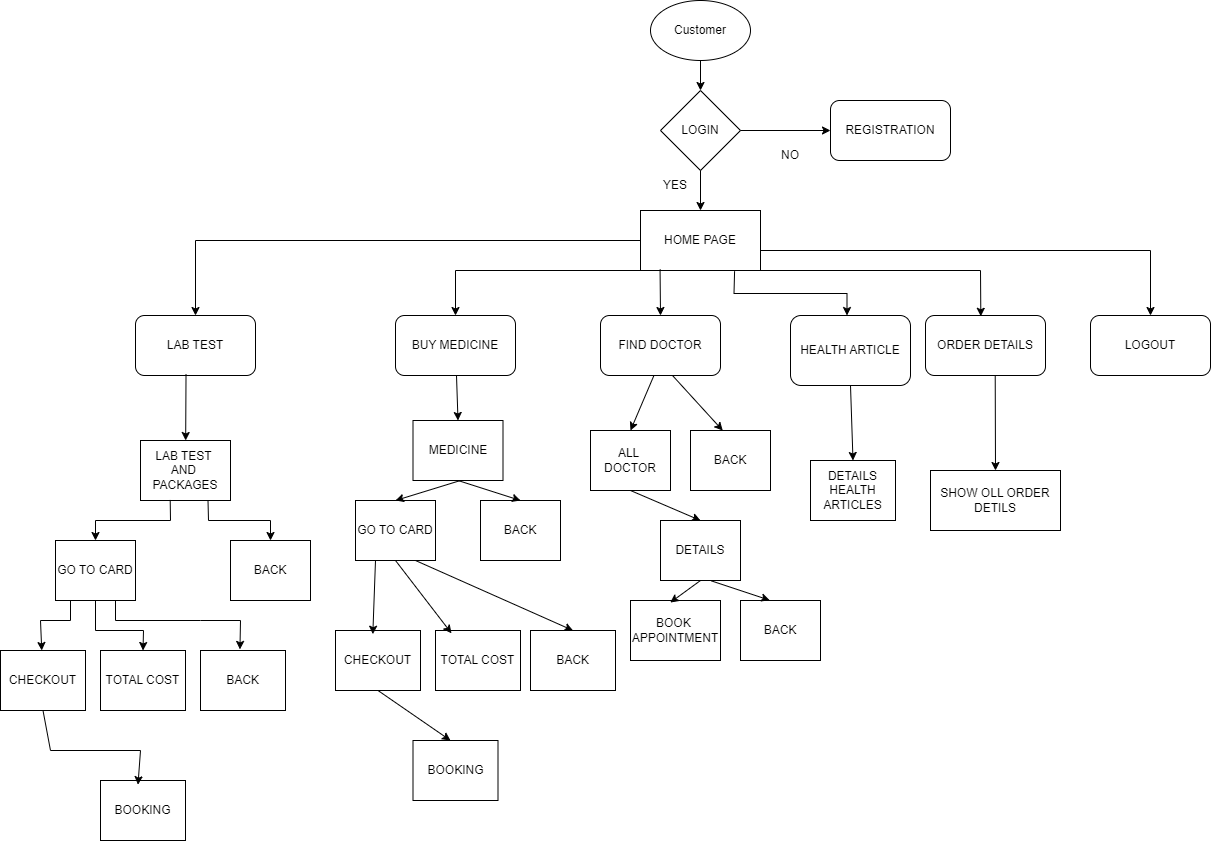

The diagram above was exported from draw.io. Its source (the exported page's mxGraphModel, read from the mxfile embedded in the PNG):
<mxGraphModel dx="2294" dy="693" grid="1" gridSize="10" guides="1" tooltips="1" connect="1" arrows="1" fold="1" page="1" pageScale="1" pageWidth="850" pageHeight="1100" math="0" shadow="0">
  <root>
    <mxCell id="0" />
    <mxCell id="1" parent="0" />
    <mxCell id="8R08Jyh6kaAd7MHOoNa0-1" value="Customer" style="ellipse;whiteSpace=wrap;html=1;" vertex="1" parent="1">
      <mxGeometry x="30" y="50" width="100" height="60" as="geometry" />
    </mxCell>
    <mxCell id="8R08Jyh6kaAd7MHOoNa0-4" value="REGISTRATION" style="rounded=1;whiteSpace=wrap;html=1;" vertex="1" parent="1">
      <mxGeometry x="210" y="150" width="120" height="60" as="geometry" />
    </mxCell>
    <mxCell id="8R08Jyh6kaAd7MHOoNa0-6" value="HOME PAGE" style="rounded=0;whiteSpace=wrap;html=1;" vertex="1" parent="1">
      <mxGeometry x="20" y="260" width="120" height="60" as="geometry" />
    </mxCell>
    <mxCell id="8R08Jyh6kaAd7MHOoNa0-7" value="BUY MEDICINE" style="rounded=1;whiteSpace=wrap;html=1;" vertex="1" parent="1">
      <mxGeometry x="-225" y="365" width="120" height="60" as="geometry" />
    </mxCell>
    <mxCell id="8R08Jyh6kaAd7MHOoNa0-9" value="FIND DOCTOR" style="rounded=1;whiteSpace=wrap;html=1;" vertex="1" parent="1">
      <mxGeometry x="-20" y="365" width="120" height="60" as="geometry" />
    </mxCell>
    <mxCell id="8R08Jyh6kaAd7MHOoNa0-10" value="HEALTH ARTICLE" style="rounded=1;whiteSpace=wrap;html=1;" vertex="1" parent="1">
      <mxGeometry x="170" y="365" width="120" height="70" as="geometry" />
    </mxCell>
    <mxCell id="8R08Jyh6kaAd7MHOoNa0-11" value="ORDER DETAILS" style="rounded=1;whiteSpace=wrap;html=1;" vertex="1" parent="1">
      <mxGeometry x="305" y="365" width="120" height="60" as="geometry" />
    </mxCell>
    <mxCell id="8R08Jyh6kaAd7MHOoNa0-12" value="LOGOUT" style="rounded=1;whiteSpace=wrap;html=1;" vertex="1" parent="1">
      <mxGeometry x="470" y="365" width="120" height="60" as="geometry" />
    </mxCell>
    <mxCell id="8R08Jyh6kaAd7MHOoNa0-13" value="LAB TEST" style="rounded=1;whiteSpace=wrap;html=1;" vertex="1" parent="1">
      <mxGeometry x="-485" y="365" width="120" height="60" as="geometry" />
    </mxCell>
    <mxCell id="8R08Jyh6kaAd7MHOoNa0-14" value="LOGIN" style="rhombus;whiteSpace=wrap;html=1;" vertex="1" parent="1">
      <mxGeometry x="40" y="140" width="80" height="80" as="geometry" />
    </mxCell>
    <mxCell id="8R08Jyh6kaAd7MHOoNa0-16" value="GO TO CARD" style="rounded=0;whiteSpace=wrap;html=1;" vertex="1" parent="1">
      <mxGeometry x="-565" y="590" width="80" height="60" as="geometry" />
    </mxCell>
    <mxCell id="8R08Jyh6kaAd7MHOoNa0-17" value="LAB TEST&amp;nbsp; AND&amp;nbsp;&lt;br&gt;PACKAGES" style="rounded=0;whiteSpace=wrap;html=1;" vertex="1" parent="1">
      <mxGeometry x="-480" y="490" width="90" height="60" as="geometry" />
    </mxCell>
    <mxCell id="8R08Jyh6kaAd7MHOoNa0-20" value="BACK" style="rounded=0;whiteSpace=wrap;html=1;" vertex="1" parent="1">
      <mxGeometry x="-390" y="590" width="80" height="60" as="geometry" />
    </mxCell>
    <mxCell id="8R08Jyh6kaAd7MHOoNa0-23" value="TOTAL COST" style="rounded=0;whiteSpace=wrap;html=1;" vertex="1" parent="1">
      <mxGeometry x="-520" y="700" width="85" height="60" as="geometry" />
    </mxCell>
    <mxCell id="8R08Jyh6kaAd7MHOoNa0-24" value="BACK" style="rounded=0;whiteSpace=wrap;html=1;" vertex="1" parent="1">
      <mxGeometry x="-420" y="700" width="85" height="60" as="geometry" />
    </mxCell>
    <mxCell id="8R08Jyh6kaAd7MHOoNa0-25" value="CHECKOUT" style="rounded=0;whiteSpace=wrap;html=1;" vertex="1" parent="1">
      <mxGeometry x="-620" y="700" width="85" height="60" as="geometry" />
    </mxCell>
    <mxCell id="8R08Jyh6kaAd7MHOoNa0-26" value="BOOKING" style="rounded=0;whiteSpace=wrap;html=1;" vertex="1" parent="1">
      <mxGeometry x="-520" y="830" width="85" height="60" as="geometry" />
    </mxCell>
    <mxCell id="8R08Jyh6kaAd7MHOoNa0-27" value="GO TO CARD" style="rounded=0;whiteSpace=wrap;html=1;" vertex="1" parent="1">
      <mxGeometry x="-265" y="550" width="80" height="60" as="geometry" />
    </mxCell>
    <mxCell id="8R08Jyh6kaAd7MHOoNa0-28" value="&amp;nbsp;MEDICINE&amp;nbsp;" style="rounded=0;whiteSpace=wrap;html=1;" vertex="1" parent="1">
      <mxGeometry x="-207.5" y="470" width="90" height="60" as="geometry" />
    </mxCell>
    <mxCell id="8R08Jyh6kaAd7MHOoNa0-29" value="BACK" style="rounded=0;whiteSpace=wrap;html=1;" vertex="1" parent="1">
      <mxGeometry x="-140" y="550" width="80" height="60" as="geometry" />
    </mxCell>
    <mxCell id="8R08Jyh6kaAd7MHOoNa0-30" value="TOTAL COST" style="rounded=0;whiteSpace=wrap;html=1;" vertex="1" parent="1">
      <mxGeometry x="-185" y="680" width="85" height="60" as="geometry" />
    </mxCell>
    <mxCell id="8R08Jyh6kaAd7MHOoNa0-31" value="BACK" style="rounded=0;whiteSpace=wrap;html=1;" vertex="1" parent="1">
      <mxGeometry x="-90" y="680" width="85" height="60" as="geometry" />
    </mxCell>
    <mxCell id="8R08Jyh6kaAd7MHOoNa0-32" value="CHECKOUT" style="rounded=0;whiteSpace=wrap;html=1;" vertex="1" parent="1">
      <mxGeometry x="-285" y="680" width="85" height="60" as="geometry" />
    </mxCell>
    <mxCell id="8R08Jyh6kaAd7MHOoNa0-33" value="BOOKING" style="rounded=0;whiteSpace=wrap;html=1;" vertex="1" parent="1">
      <mxGeometry x="-207.5" y="790" width="85" height="60" as="geometry" />
    </mxCell>
    <mxCell id="8R08Jyh6kaAd7MHOoNa0-34" value="ALL&amp;nbsp; DOCTOR" style="rounded=0;whiteSpace=wrap;html=1;" vertex="1" parent="1">
      <mxGeometry x="-30" y="480" width="80" height="60" as="geometry" />
    </mxCell>
    <mxCell id="8R08Jyh6kaAd7MHOoNa0-35" value="BACK" style="rounded=0;whiteSpace=wrap;html=1;" vertex="1" parent="1">
      <mxGeometry x="70" y="480" width="80" height="60" as="geometry" />
    </mxCell>
    <mxCell id="8R08Jyh6kaAd7MHOoNa0-36" value="DETAILS" style="rounded=0;whiteSpace=wrap;html=1;" vertex="1" parent="1">
      <mxGeometry x="40" y="570" width="80" height="60" as="geometry" />
    </mxCell>
    <mxCell id="8R08Jyh6kaAd7MHOoNa0-37" value="BOOK&amp;nbsp;&lt;br&gt;APPOINTMENT" style="rounded=0;whiteSpace=wrap;html=1;" vertex="1" parent="1">
      <mxGeometry x="10" y="650" width="90" height="60" as="geometry" />
    </mxCell>
    <mxCell id="8R08Jyh6kaAd7MHOoNa0-38" value="BACK" style="rounded=0;whiteSpace=wrap;html=1;" vertex="1" parent="1">
      <mxGeometry x="120" y="650" width="80" height="60" as="geometry" />
    </mxCell>
    <mxCell id="8R08Jyh6kaAd7MHOoNa0-40" value="DETAILS HEALTH ARTICLES" style="rounded=0;whiteSpace=wrap;html=1;" vertex="1" parent="1">
      <mxGeometry x="190" y="510" width="85" height="60" as="geometry" />
    </mxCell>
    <mxCell id="8R08Jyh6kaAd7MHOoNa0-42" value="SHOW OLL ORDER DETILS" style="rounded=0;whiteSpace=wrap;html=1;" vertex="1" parent="1">
      <mxGeometry x="310" y="520" width="130" height="60" as="geometry" />
    </mxCell>
    <mxCell id="8R08Jyh6kaAd7MHOoNa0-44" value="" style="endArrow=classic;html=1;rounded=0;exitX=0.5;exitY=1;exitDx=0;exitDy=0;entryX=0.5;entryY=0;entryDx=0;entryDy=0;" edge="1" parent="1" source="8R08Jyh6kaAd7MHOoNa0-1" target="8R08Jyh6kaAd7MHOoNa0-14">
      <mxGeometry width="50" height="50" relative="1" as="geometry">
        <mxPoint x="-130" y="310" as="sourcePoint" />
        <mxPoint x="-80" y="260" as="targetPoint" />
      </mxGeometry>
    </mxCell>
    <mxCell id="8R08Jyh6kaAd7MHOoNa0-45" value="" style="endArrow=classic;html=1;rounded=0;entryX=0;entryY=0.5;entryDx=0;entryDy=0;exitX=1;exitY=0.5;exitDx=0;exitDy=0;" edge="1" parent="1" source="8R08Jyh6kaAd7MHOoNa0-14" target="8R08Jyh6kaAd7MHOoNa0-4">
      <mxGeometry width="50" height="50" relative="1" as="geometry">
        <mxPoint x="-20" y="160" as="sourcePoint" />
        <mxPoint x="30" y="110" as="targetPoint" />
      </mxGeometry>
    </mxCell>
    <mxCell id="8R08Jyh6kaAd7MHOoNa0-46" value="NO" style="text;html=1;strokeColor=none;fillColor=none;align=center;verticalAlign=middle;whiteSpace=wrap;rounded=0;" vertex="1" parent="1">
      <mxGeometry x="150" y="190" width="40" height="30" as="geometry" />
    </mxCell>
    <mxCell id="8R08Jyh6kaAd7MHOoNa0-47" value="YES" style="text;html=1;strokeColor=none;fillColor=none;align=center;verticalAlign=middle;whiteSpace=wrap;rounded=0;" vertex="1" parent="1">
      <mxGeometry x="25" y="220" width="60" height="30" as="geometry" />
    </mxCell>
    <mxCell id="8R08Jyh6kaAd7MHOoNa0-49" value="" style="endArrow=classic;html=1;rounded=0;entryX=0.5;entryY=0;entryDx=0;entryDy=0;exitX=0.5;exitY=1;exitDx=0;exitDy=0;" edge="1" parent="1" source="8R08Jyh6kaAd7MHOoNa0-14" target="8R08Jyh6kaAd7MHOoNa0-6">
      <mxGeometry width="50" height="50" relative="1" as="geometry">
        <mxPoint x="-20" y="160" as="sourcePoint" />
        <mxPoint x="30" y="110" as="targetPoint" />
      </mxGeometry>
    </mxCell>
    <mxCell id="8R08Jyh6kaAd7MHOoNa0-52" value="" style="endArrow=classic;html=1;rounded=0;exitX=0;exitY=0.5;exitDx=0;exitDy=0;entryX=0.5;entryY=0;entryDx=0;entryDy=0;" edge="1" parent="1" source="8R08Jyh6kaAd7MHOoNa0-6" target="8R08Jyh6kaAd7MHOoNa0-13">
      <mxGeometry width="50" height="50" relative="1" as="geometry">
        <mxPoint x="-20" y="310" as="sourcePoint" />
        <mxPoint x="-440" y="310" as="targetPoint" />
        <Array as="points">
          <mxPoint x="-425" y="290" />
        </Array>
      </mxGeometry>
    </mxCell>
    <mxCell id="8R08Jyh6kaAd7MHOoNa0-53" value="" style="endArrow=classic;html=1;rounded=0;entryX=0.5;entryY=0;entryDx=0;entryDy=0;exitX=0;exitY=1;exitDx=0;exitDy=0;" edge="1" parent="1" source="8R08Jyh6kaAd7MHOoNa0-6" target="8R08Jyh6kaAd7MHOoNa0-7">
      <mxGeometry width="50" height="50" relative="1" as="geometry">
        <mxPoint x="-165" y="320" as="sourcePoint" />
        <mxPoint x="-90" y="290" as="targetPoint" />
        <Array as="points">
          <mxPoint x="-165" y="320" />
        </Array>
      </mxGeometry>
    </mxCell>
    <mxCell id="8R08Jyh6kaAd7MHOoNa0-54" value="" style="endArrow=classic;html=1;rounded=0;entryX=0.5;entryY=0;entryDx=0;entryDy=0;exitX=0.163;exitY=0.982;exitDx=0;exitDy=0;exitPerimeter=0;" edge="1" parent="1" source="8R08Jyh6kaAd7MHOoNa0-6" target="8R08Jyh6kaAd7MHOoNa0-9">
      <mxGeometry width="50" height="50" relative="1" as="geometry">
        <mxPoint x="10" y="380" as="sourcePoint" />
        <mxPoint x="60" y="330" as="targetPoint" />
      </mxGeometry>
    </mxCell>
    <mxCell id="8R08Jyh6kaAd7MHOoNa0-55" value="" style="endArrow=classic;html=1;rounded=0;exitX=0.784;exitY=1.012;exitDx=0;exitDy=0;exitPerimeter=0;" edge="1" parent="1" source="8R08Jyh6kaAd7MHOoNa0-6">
      <mxGeometry width="50" height="50" relative="1" as="geometry">
        <mxPoint x="113.5" y="323" as="sourcePoint" />
        <mxPoint x="226.5" y="365" as="targetPoint" />
        <Array as="points">
          <mxPoint x="113.5" y="343" />
          <mxPoint x="226.5" y="343" />
        </Array>
      </mxGeometry>
    </mxCell>
    <mxCell id="8R08Jyh6kaAd7MHOoNa0-56" value="" style="endArrow=classic;html=1;rounded=0;exitX=1;exitY=1;exitDx=0;exitDy=0;entryX=0.461;entryY=0.013;entryDx=0;entryDy=0;entryPerimeter=0;" edge="1" parent="1" source="8R08Jyh6kaAd7MHOoNa0-6" target="8R08Jyh6kaAd7MHOoNa0-11">
      <mxGeometry width="50" height="50" relative="1" as="geometry">
        <mxPoint x="220" y="330" as="sourcePoint" />
        <mxPoint x="360" y="350" as="targetPoint" />
        <Array as="points">
          <mxPoint x="360" y="320" />
        </Array>
      </mxGeometry>
    </mxCell>
    <mxCell id="8R08Jyh6kaAd7MHOoNa0-57" value="" style="endArrow=classic;html=1;rounded=0;entryX=0.5;entryY=0;entryDx=0;entryDy=0;" edge="1" parent="1" target="8R08Jyh6kaAd7MHOoNa0-12">
      <mxGeometry width="50" height="50" relative="1" as="geometry">
        <mxPoint x="140" y="300" as="sourcePoint" />
        <mxPoint x="540" y="300" as="targetPoint" />
        <Array as="points">
          <mxPoint x="530" y="300" />
        </Array>
      </mxGeometry>
    </mxCell>
    <mxCell id="8R08Jyh6kaAd7MHOoNa0-58" value="" style="endArrow=classic;html=1;rounded=0;exitX=0.421;exitY=0.976;exitDx=0;exitDy=0;exitPerimeter=0;" edge="1" parent="1" source="8R08Jyh6kaAd7MHOoNa0-13" target="8R08Jyh6kaAd7MHOoNa0-17">
      <mxGeometry width="50" height="50" relative="1" as="geometry">
        <mxPoint x="-420" y="500" as="sourcePoint" />
        <mxPoint x="-370" y="450" as="targetPoint" />
      </mxGeometry>
    </mxCell>
    <mxCell id="8R08Jyh6kaAd7MHOoNa0-59" value="" style="endArrow=classic;html=1;rounded=0;entryX=0.5;entryY=0;entryDx=0;entryDy=0;exitX=0.33;exitY=0.991;exitDx=0;exitDy=0;exitPerimeter=0;" edge="1" parent="1" source="8R08Jyh6kaAd7MHOoNa0-17" target="8R08Jyh6kaAd7MHOoNa0-16">
      <mxGeometry width="50" height="50" relative="1" as="geometry">
        <mxPoint x="-525" y="570" as="sourcePoint" />
        <mxPoint x="-440" y="560" as="targetPoint" />
        <Array as="points">
          <mxPoint x="-450" y="570" />
          <mxPoint x="-525" y="570" />
        </Array>
      </mxGeometry>
    </mxCell>
    <mxCell id="8R08Jyh6kaAd7MHOoNa0-60" value="" style="endArrow=classic;html=1;rounded=0;exitX=0.75;exitY=1;exitDx=0;exitDy=0;entryX=0.5;entryY=0;entryDx=0;entryDy=0;" edge="1" parent="1" source="8R08Jyh6kaAd7MHOoNa0-17" target="8R08Jyh6kaAd7MHOoNa0-20">
      <mxGeometry width="50" height="50" relative="1" as="geometry">
        <mxPoint x="-480" y="620" as="sourcePoint" />
        <mxPoint x="-430" y="570" as="targetPoint" />
        <Array as="points">
          <mxPoint x="-412" y="570" />
          <mxPoint x="-350" y="570" />
        </Array>
      </mxGeometry>
    </mxCell>
    <mxCell id="8R08Jyh6kaAd7MHOoNa0-62" value="" style="endArrow=classic;html=1;rounded=0;" edge="1" parent="1" target="8R08Jyh6kaAd7MHOoNa0-25">
      <mxGeometry width="50" height="50" relative="1" as="geometry">
        <mxPoint x="-550" y="650" as="sourcePoint" />
        <mxPoint x="-590" y="650" as="targetPoint" />
        <Array as="points">
          <mxPoint x="-550" y="670" />
          <mxPoint x="-580" y="670" />
        </Array>
      </mxGeometry>
    </mxCell>
    <mxCell id="8R08Jyh6kaAd7MHOoNa0-63" value="" style="endArrow=classic;html=1;rounded=0;entryX=0.5;entryY=0;entryDx=0;entryDy=0;exitX=0.5;exitY=1;exitDx=0;exitDy=0;" edge="1" parent="1" source="8R08Jyh6kaAd7MHOoNa0-16" target="8R08Jyh6kaAd7MHOoNa0-23">
      <mxGeometry width="50" height="50" relative="1" as="geometry">
        <mxPoint x="-530" y="653" as="sourcePoint" />
        <mxPoint x="-460" y="660" as="targetPoint" />
        <Array as="points">
          <mxPoint x="-525" y="680" />
          <mxPoint x="-477" y="680" />
        </Array>
      </mxGeometry>
    </mxCell>
    <mxCell id="8R08Jyh6kaAd7MHOoNa0-64" value="" style="endArrow=classic;html=1;rounded=0;entryX=0.464;entryY=-0.018;entryDx=0;entryDy=0;exitX=0.75;exitY=1;exitDx=0;exitDy=0;entryPerimeter=0;" edge="1" parent="1" source="8R08Jyh6kaAd7MHOoNa0-16" target="8R08Jyh6kaAd7MHOoNa0-24">
      <mxGeometry width="50" height="50" relative="1" as="geometry">
        <mxPoint x="-425" y="650" as="sourcePoint" />
        <mxPoint x="-377" y="700" as="targetPoint" />
        <Array as="points">
          <mxPoint x="-505" y="670" />
          <mxPoint x="-420" y="670" />
          <mxPoint x="-380" y="670" />
        </Array>
      </mxGeometry>
    </mxCell>
    <mxCell id="8R08Jyh6kaAd7MHOoNa0-65" value="" style="endArrow=classic;html=1;rounded=0;exitX=0.5;exitY=1;exitDx=0;exitDy=0;entryX=0.441;entryY=0.07;entryDx=0;entryDy=0;entryPerimeter=0;" edge="1" parent="1" source="8R08Jyh6kaAd7MHOoNa0-25" target="8R08Jyh6kaAd7MHOoNa0-26">
      <mxGeometry width="50" height="50" relative="1" as="geometry">
        <mxPoint x="-550" y="810" as="sourcePoint" />
        <mxPoint x="-500" y="760" as="targetPoint" />
        <Array as="points">
          <mxPoint x="-570" y="800" />
          <mxPoint x="-480" y="800" />
        </Array>
      </mxGeometry>
    </mxCell>
    <mxCell id="8R08Jyh6kaAd7MHOoNa0-66" value="" style="endArrow=classic;html=1;rounded=0;entryX=0.5;entryY=0;entryDx=0;entryDy=0;" edge="1" parent="1" source="8R08Jyh6kaAd7MHOoNa0-7" target="8R08Jyh6kaAd7MHOoNa0-28">
      <mxGeometry width="50" height="50" relative="1" as="geometry">
        <mxPoint x="-160" y="430" as="sourcePoint" />
        <mxPoint x="-100" y="400" as="targetPoint" />
      </mxGeometry>
    </mxCell>
    <mxCell id="8R08Jyh6kaAd7MHOoNa0-68" value="" style="endArrow=classic;html=1;rounded=0;exitX=0.5;exitY=1;exitDx=0;exitDy=0;entryX=0.5;entryY=0;entryDx=0;entryDy=0;" edge="1" parent="1" source="8R08Jyh6kaAd7MHOoNa0-28" target="8R08Jyh6kaAd7MHOoNa0-29">
      <mxGeometry width="50" height="50" relative="1" as="geometry">
        <mxPoint x="-150" y="550" as="sourcePoint" />
        <mxPoint x="-100" y="500" as="targetPoint" />
      </mxGeometry>
    </mxCell>
    <mxCell id="8R08Jyh6kaAd7MHOoNa0-70" value="" style="endArrow=classic;html=1;rounded=0;entryX=0.5;entryY=0;entryDx=0;entryDy=0;" edge="1" parent="1" target="8R08Jyh6kaAd7MHOoNa0-27">
      <mxGeometry width="50" height="50" relative="1" as="geometry">
        <mxPoint x="-160" y="530" as="sourcePoint" />
        <mxPoint x="-90" y="560" as="targetPoint" />
      </mxGeometry>
    </mxCell>
    <mxCell id="8R08Jyh6kaAd7MHOoNa0-71" value="" style="endArrow=classic;html=1;rounded=0;entryX=0.439;entryY=0.062;entryDx=0;entryDy=0;entryPerimeter=0;" edge="1" parent="1" target="8R08Jyh6kaAd7MHOoNa0-32">
      <mxGeometry width="50" height="50" relative="1" as="geometry">
        <mxPoint x="-245" y="610" as="sourcePoint" />
        <mxPoint x="-310" y="630" as="targetPoint" />
      </mxGeometry>
    </mxCell>
    <mxCell id="8R08Jyh6kaAd7MHOoNa0-73" value="" style="endArrow=classic;html=1;rounded=0;entryX=0.188;entryY=0.047;entryDx=0;entryDy=0;entryPerimeter=0;exitX=0.5;exitY=1;exitDx=0;exitDy=0;" edge="1" parent="1" source="8R08Jyh6kaAd7MHOoNa0-27" target="8R08Jyh6kaAd7MHOoNa0-30">
      <mxGeometry width="50" height="50" relative="1" as="geometry">
        <mxPoint x="-235" y="620" as="sourcePoint" />
        <mxPoint x="-238" y="694" as="targetPoint" />
      </mxGeometry>
    </mxCell>
    <mxCell id="8R08Jyh6kaAd7MHOoNa0-74" value="" style="endArrow=classic;html=1;rounded=0;entryX=0.5;entryY=0;entryDx=0;entryDy=0;exitX=0.75;exitY=1;exitDx=0;exitDy=0;" edge="1" parent="1" source="8R08Jyh6kaAd7MHOoNa0-27" target="8R08Jyh6kaAd7MHOoNa0-31">
      <mxGeometry width="50" height="50" relative="1" as="geometry">
        <mxPoint x="-215" y="620" as="sourcePoint" />
        <mxPoint x="-159" y="693" as="targetPoint" />
      </mxGeometry>
    </mxCell>
    <mxCell id="8R08Jyh6kaAd7MHOoNa0-75" value="" style="endArrow=classic;html=1;rounded=0;entryX=0.439;entryY=0.062;entryDx=0;entryDy=0;entryPerimeter=0;exitX=0.5;exitY=1;exitDx=0;exitDy=0;" edge="1" parent="1" source="8R08Jyh6kaAd7MHOoNa0-32">
      <mxGeometry width="50" height="50" relative="1" as="geometry">
        <mxPoint x="-167" y="716" as="sourcePoint" />
        <mxPoint x="-170" y="790" as="targetPoint" />
      </mxGeometry>
    </mxCell>
    <mxCell id="8R08Jyh6kaAd7MHOoNa0-76" value="" style="endArrow=classic;html=1;rounded=0;entryX=0.5;entryY=0;entryDx=0;entryDy=0;exitX=0.444;exitY=1.006;exitDx=0;exitDy=0;exitPerimeter=0;" edge="1" parent="1" source="8R08Jyh6kaAd7MHOoNa0-9" target="8R08Jyh6kaAd7MHOoNa0-34">
      <mxGeometry width="50" height="50" relative="1" as="geometry">
        <mxPoint x="40" y="430" as="sourcePoint" />
        <mxPoint x="90" y="430" as="targetPoint" />
      </mxGeometry>
    </mxCell>
    <mxCell id="8R08Jyh6kaAd7MHOoNa0-77" value="" style="endArrow=classic;html=1;rounded=0;entryX=0.403;entryY=0.001;entryDx=0;entryDy=0;exitX=0.6;exitY=1;exitDx=0;exitDy=0;exitPerimeter=0;entryPerimeter=0;" edge="1" parent="1" source="8R08Jyh6kaAd7MHOoNa0-9" target="8R08Jyh6kaAd7MHOoNa0-35">
      <mxGeometry width="50" height="50" relative="1" as="geometry">
        <mxPoint x="43" y="435" as="sourcePoint" />
        <mxPoint x="20" y="490" as="targetPoint" />
      </mxGeometry>
    </mxCell>
    <mxCell id="8R08Jyh6kaAd7MHOoNa0-78" value="" style="endArrow=classic;html=1;rounded=0;exitX=0.5;exitY=1;exitDx=0;exitDy=0;entryX=0.5;entryY=0;entryDx=0;entryDy=0;" edge="1" parent="1" source="8R08Jyh6kaAd7MHOoNa0-34" target="8R08Jyh6kaAd7MHOoNa0-36">
      <mxGeometry width="50" height="50" relative="1" as="geometry">
        <mxPoint x="40" y="600" as="sourcePoint" />
        <mxPoint x="90" y="550" as="targetPoint" />
      </mxGeometry>
    </mxCell>
    <mxCell id="8R08Jyh6kaAd7MHOoNa0-79" value="" style="endArrow=classic;html=1;rounded=0;exitX=0.5;exitY=1;exitDx=0;exitDy=0;entryX=0.442;entryY=0.034;entryDx=0;entryDy=0;entryPerimeter=0;" edge="1" parent="1" source="8R08Jyh6kaAd7MHOoNa0-36" target="8R08Jyh6kaAd7MHOoNa0-37">
      <mxGeometry width="50" height="50" relative="1" as="geometry">
        <mxPoint x="70" y="670" as="sourcePoint" />
        <mxPoint x="120" y="620" as="targetPoint" />
      </mxGeometry>
    </mxCell>
    <mxCell id="8R08Jyh6kaAd7MHOoNa0-80" value="" style="endArrow=classic;html=1;rounded=0;exitX=0.637;exitY=1.007;exitDx=0;exitDy=0;exitPerimeter=0;entryX=0.364;entryY=-0.005;entryDx=0;entryDy=0;entryPerimeter=0;" edge="1" parent="1" source="8R08Jyh6kaAd7MHOoNa0-36" target="8R08Jyh6kaAd7MHOoNa0-38">
      <mxGeometry width="50" height="50" relative="1" as="geometry">
        <mxPoint x="81" y="643" as="sourcePoint" />
        <mxPoint x="60" y="662" as="targetPoint" />
      </mxGeometry>
    </mxCell>
    <mxCell id="8R08Jyh6kaAd7MHOoNa0-81" value="" style="endArrow=classic;html=1;rounded=0;exitX=0.5;exitY=1;exitDx=0;exitDy=0;entryX=0.5;entryY=0;entryDx=0;entryDy=0;" edge="1" parent="1" source="8R08Jyh6kaAd7MHOoNa0-10" target="8R08Jyh6kaAd7MHOoNa0-40">
      <mxGeometry width="50" height="50" relative="1" as="geometry">
        <mxPoint x="250" y="500" as="sourcePoint" />
        <mxPoint x="300" y="450" as="targetPoint" />
      </mxGeometry>
    </mxCell>
    <mxCell id="8R08Jyh6kaAd7MHOoNa0-82" value="" style="endArrow=classic;html=1;rounded=0;entryX=0.5;entryY=0;entryDx=0;entryDy=0;exitX=0.581;exitY=1.009;exitDx=0;exitDy=0;exitPerimeter=0;" edge="1" parent="1" source="8R08Jyh6kaAd7MHOoNa0-11" target="8R08Jyh6kaAd7MHOoNa0-42">
      <mxGeometry width="50" height="50" relative="1" as="geometry">
        <mxPoint x="360" y="430" as="sourcePoint" />
        <mxPoint x="400" y="440" as="targetPoint" />
      </mxGeometry>
    </mxCell>
  </root>
</mxGraphModel>